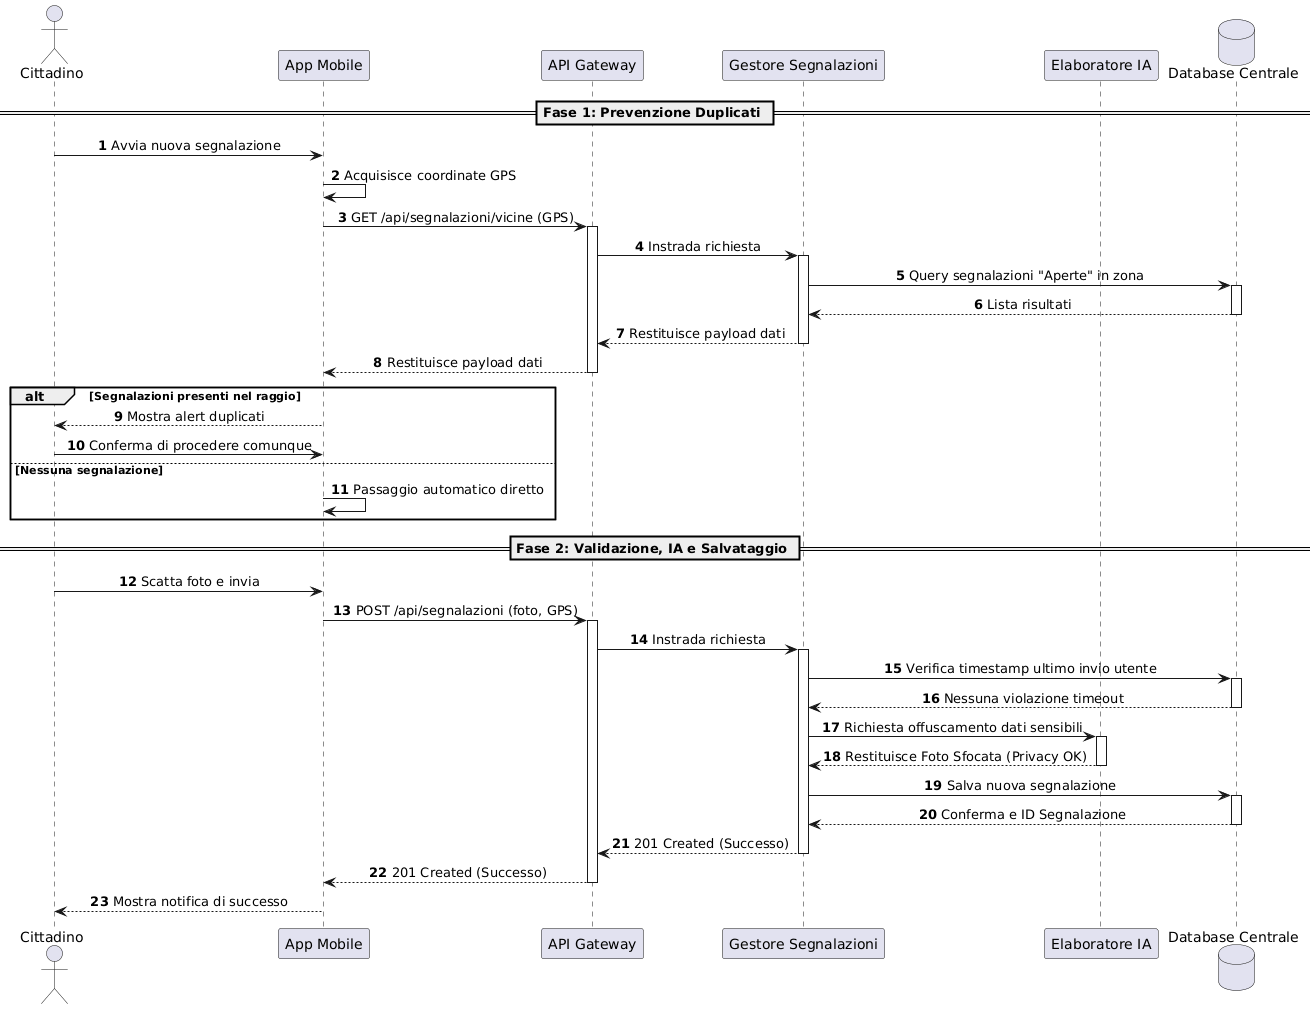

The diagram above was rendered by PlantUML. Its source (embedded in the PNG):
@startuml
skinparam sequenceMessageAlign center
autonumber

actor Cittadino
participant "App Mobile" as App
participant "API Gateway" as Gateway
participant "Gestore Segnalazioni" as ReportMgr
participant "Elaboratore IA" as AI
database "Database Centrale" as DB

== Fase 1: Prevenzione Duplicati ==
Cittadino -> App: Avvia nuova segnalazione
App -> App: Acquisisce coordinate GPS
App -> Gateway: GET /api/segnalazioni/vicine (GPS)
activate Gateway

Gateway -> ReportMgr: Instrada richiesta
activate ReportMgr
ReportMgr -> DB: Query segnalazioni "Aperte" in zona
activate DB
DB --> ReportMgr: Lista risultati
deactivate DB
ReportMgr --> Gateway: Restituisce payload dati
deactivate ReportMgr

Gateway --> App: Restituisce payload dati
deactivate Gateway

alt Segnalazioni presenti nel raggio
    App --> Cittadino: Mostra alert duplicati
    Cittadino -> App: Conferma di procedere comunque
else Nessuna segnalazione
    App -> App: Passaggio automatico diretto
end

== Fase 2: Validazione, IA e Salvataggio ==
Cittadino -> App: Scatta foto e invia
App -> Gateway: POST /api/segnalazioni (foto, GPS)
activate Gateway

Gateway -> ReportMgr: Instrada richiesta
activate ReportMgr

ReportMgr -> DB: Verifica timestamp ultimo invio utente
activate DB
DB --> ReportMgr: Nessuna violazione timeout
deactivate DB

ReportMgr -> AI: Richiesta offuscamento dati sensibili
activate AI
AI --> ReportMgr: Restituisce Foto Sfocata (Privacy OK)
deactivate AI

ReportMgr -> DB: Salva nuova segnalazione
activate DB
DB --> ReportMgr: Conferma e ID Segnalazione
deactivate DB

ReportMgr --> Gateway: 201 Created (Successo)
deactivate ReportMgr

Gateway --> App: 201 Created (Successo)
deactivate Gateway
App --> Cittadino: Mostra notifica di successo
@enduml